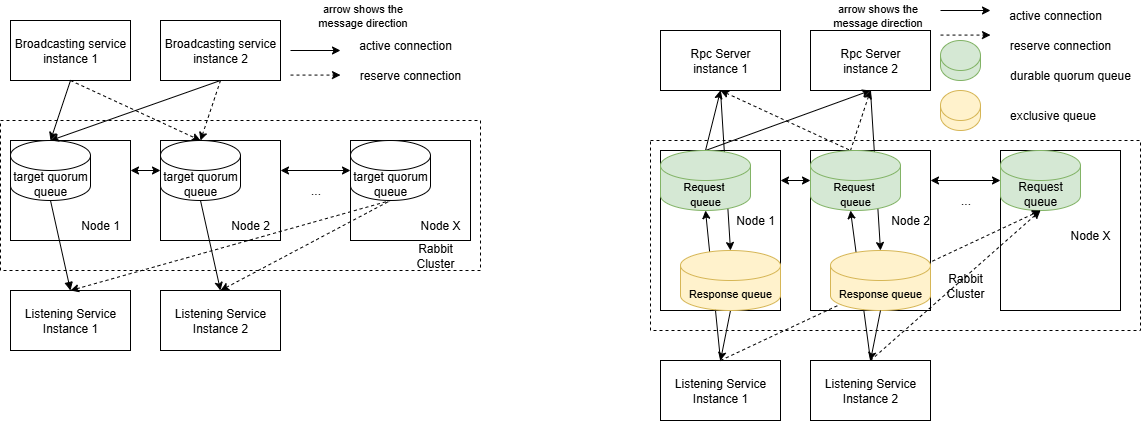

The diagram above was exported from draw.io. Its source (the exported page's mxGraphModel, read from the mxfile embedded in the PNG):
<mxGraphModel dx="902" dy="503" grid="1" gridSize="10" guides="1" tooltips="1" connect="1" arrows="1" fold="1" page="1" pageScale="1" pageWidth="850" pageHeight="1100" math="0" shadow="0">
  <root>
    <mxCell id="0" />
    <mxCell id="1" parent="0" />
    <mxCell id="TMZUys87CvVjMPINxpUV-1" value="Broadcasting service&lt;br&gt;instance 1" style="rounded=0;whiteSpace=wrap;html=1;" parent="1" vertex="1">
      <mxGeometry x="130" y="50" width="120" height="60" as="geometry" />
    </mxCell>
    <mxCell id="TMZUys87CvVjMPINxpUV-2" value="Broadcasting service&lt;br style=&quot;border-color: var(--border-color);&quot;&gt;instance 2" style="rounded=0;whiteSpace=wrap;html=1;" parent="1" vertex="1">
      <mxGeometry x="280" y="50" width="120" height="60" as="geometry" />
    </mxCell>
    <mxCell id="TMZUys87CvVjMPINxpUV-5" value="" style="rounded=0;whiteSpace=wrap;html=1;" parent="1" vertex="1">
      <mxGeometry x="130" y="170" width="120" height="100" as="geometry" />
    </mxCell>
    <mxCell id="TMZUys87CvVjMPINxpUV-6" value="" style="rounded=0;whiteSpace=wrap;html=1;" parent="1" vertex="1">
      <mxGeometry x="280" y="170" width="120" height="100" as="geometry" />
    </mxCell>
    <mxCell id="TMZUys87CvVjMPINxpUV-7" value="" style="rounded=0;whiteSpace=wrap;html=1;" parent="1" vertex="1">
      <mxGeometry x="470" y="170" width="120" height="100" as="geometry" />
    </mxCell>
    <mxCell id="TMZUys87CvVjMPINxpUV-8" value="..." style="text;html=1;align=center;verticalAlign=middle;resizable=0;points=[];autosize=1;strokeColor=none;fillColor=none;" parent="1" vertex="1">
      <mxGeometry x="420" y="205" width="30" height="30" as="geometry" />
    </mxCell>
    <mxCell id="TMZUys87CvVjMPINxpUV-9" value="target quorum queue" style="shape=cylinder3;whiteSpace=wrap;html=1;boundedLbl=1;backgroundOutline=1;size=15;" parent="1" vertex="1">
      <mxGeometry x="130" y="170" width="80" height="60" as="geometry" />
    </mxCell>
    <mxCell id="TMZUys87CvVjMPINxpUV-10" value="target quorum queue" style="shape=cylinder3;whiteSpace=wrap;html=1;boundedLbl=1;backgroundOutline=1;size=15;" parent="1" vertex="1">
      <mxGeometry x="280" y="170" width="80" height="60" as="geometry" />
    </mxCell>
    <mxCell id="TMZUys87CvVjMPINxpUV-11" value="target quorum queue" style="shape=cylinder3;whiteSpace=wrap;html=1;boundedLbl=1;backgroundOutline=1;size=15;" parent="1" vertex="1">
      <mxGeometry x="470" y="170" width="80" height="60" as="geometry" />
    </mxCell>
    <mxCell id="TMZUys87CvVjMPINxpUV-14" value="" style="endArrow=classic;startArrow=classic;html=1;rounded=0;entryX=0;entryY=0.5;entryDx=0;entryDy=0;entryPerimeter=0;" parent="1" target="TMZUys87CvVjMPINxpUV-10" edge="1">
      <mxGeometry width="50" height="50" relative="1" as="geometry">
        <mxPoint x="250" y="200" as="sourcePoint" />
        <mxPoint x="300" y="290" as="targetPoint" />
      </mxGeometry>
    </mxCell>
    <mxCell id="TMZUys87CvVjMPINxpUV-15" value="" style="endArrow=classic;startArrow=classic;html=1;rounded=0;entryX=0;entryY=0.5;entryDx=0;entryDy=0;entryPerimeter=0;" parent="1" target="TMZUys87CvVjMPINxpUV-11" edge="1">
      <mxGeometry width="50" height="50" relative="1" as="geometry">
        <mxPoint x="400" y="200" as="sourcePoint" />
        <mxPoint x="290" y="210" as="targetPoint" />
      </mxGeometry>
    </mxCell>
    <mxCell id="TMZUys87CvVjMPINxpUV-16" value="" style="endArrow=classic;html=1;rounded=0;exitX=0.5;exitY=1;exitDx=0;exitDy=0;entryX=0.5;entryY=0;entryDx=0;entryDy=0;entryPerimeter=0;" parent="1" source="TMZUys87CvVjMPINxpUV-1" target="TMZUys87CvVjMPINxpUV-9" edge="1">
      <mxGeometry width="50" height="50" relative="1" as="geometry">
        <mxPoint x="170" y="170" as="sourcePoint" />
        <mxPoint x="220" y="120" as="targetPoint" />
      </mxGeometry>
    </mxCell>
    <mxCell id="TMZUys87CvVjMPINxpUV-19" value="" style="endArrow=classic;html=1;rounded=0;exitX=0.5;exitY=1;exitDx=0;exitDy=0;entryX=0.5;entryY=0;entryDx=0;entryDy=0;entryPerimeter=0;dashed=1;" parent="1" source="TMZUys87CvVjMPINxpUV-1" target="TMZUys87CvVjMPINxpUV-10" edge="1">
      <mxGeometry width="50" height="50" relative="1" as="geometry">
        <mxPoint x="260" y="160" as="sourcePoint" />
        <mxPoint x="310" y="110" as="targetPoint" />
      </mxGeometry>
    </mxCell>
    <mxCell id="TMZUys87CvVjMPINxpUV-20" value="Node 2" style="text;html=1;strokeColor=none;fillColor=none;align=center;verticalAlign=middle;whiteSpace=wrap;rounded=0;" parent="1" vertex="1">
      <mxGeometry x="340" y="240" width="60" height="30" as="geometry" />
    </mxCell>
    <mxCell id="TMZUys87CvVjMPINxpUV-21" value="Node X" style="text;html=1;strokeColor=none;fillColor=none;align=center;verticalAlign=middle;whiteSpace=wrap;rounded=0;" parent="1" vertex="1">
      <mxGeometry x="530" y="240" width="60" height="30" as="geometry" />
    </mxCell>
    <mxCell id="TMZUys87CvVjMPINxpUV-22" value="Node 1" style="text;html=1;strokeColor=none;fillColor=none;align=center;verticalAlign=middle;whiteSpace=wrap;rounded=0;" parent="1" vertex="1">
      <mxGeometry x="190" y="240" width="60" height="30" as="geometry" />
    </mxCell>
    <mxCell id="TMZUys87CvVjMPINxpUV-23" value="" style="endArrow=classic;html=1;rounded=0;exitX=0.5;exitY=1;exitDx=0;exitDy=0;entryX=0.5;entryY=0;entryDx=0;entryDy=0;entryPerimeter=0;" parent="1" source="TMZUys87CvVjMPINxpUV-2" target="TMZUys87CvVjMPINxpUV-9" edge="1">
      <mxGeometry width="50" height="50" relative="1" as="geometry">
        <mxPoint x="200" y="120" as="sourcePoint" />
        <mxPoint x="180" y="180" as="targetPoint" />
      </mxGeometry>
    </mxCell>
    <mxCell id="TMZUys87CvVjMPINxpUV-24" value="" style="endArrow=classic;html=1;rounded=0;entryX=0.5;entryY=0;entryDx=0;entryDy=0;entryPerimeter=0;dashed=1;" parent="1" target="TMZUys87CvVjMPINxpUV-10" edge="1">
      <mxGeometry width="50" height="50" relative="1" as="geometry">
        <mxPoint x="340" y="110" as="sourcePoint" />
        <mxPoint x="190" y="190" as="targetPoint" />
      </mxGeometry>
    </mxCell>
    <mxCell id="TMZUys87CvVjMPINxpUV-25" value="Listening Service Instance 1" style="rounded=0;whiteSpace=wrap;html=1;" parent="1" vertex="1">
      <mxGeometry x="130" y="320" width="120" height="60" as="geometry" />
    </mxCell>
    <mxCell id="TMZUys87CvVjMPINxpUV-26" value="Listening Service Instance 2" style="rounded=0;whiteSpace=wrap;html=1;" parent="1" vertex="1">
      <mxGeometry x="280" y="320" width="120" height="60" as="geometry" />
    </mxCell>
    <mxCell id="TMZUys87CvVjMPINxpUV-28" value="" style="rounded=0;whiteSpace=wrap;html=1;fillColor=none;dashed=1;" parent="1" vertex="1">
      <mxGeometry x="120" y="150" width="480" height="150" as="geometry" />
    </mxCell>
    <mxCell id="TMZUys87CvVjMPINxpUV-29" value="Rabbit Cluster" style="text;html=1;strokeColor=none;fillColor=none;align=center;verticalAlign=middle;whiteSpace=wrap;rounded=0;" parent="1" vertex="1">
      <mxGeometry x="520" y="270" width="70" height="30" as="geometry" />
    </mxCell>
    <mxCell id="TMZUys87CvVjMPINxpUV-30" value="" style="endArrow=classic;html=1;rounded=0;" parent="1" edge="1">
      <mxGeometry width="50" height="50" relative="1" as="geometry">
        <mxPoint x="410" y="80" as="sourcePoint" />
        <mxPoint x="460" y="80" as="targetPoint" />
      </mxGeometry>
    </mxCell>
    <mxCell id="TMZUys87CvVjMPINxpUV-31" value="active connection" style="text;html=1;strokeColor=none;fillColor=none;align=center;verticalAlign=middle;whiteSpace=wrap;rounded=0;" parent="1" vertex="1">
      <mxGeometry x="470" y="60" width="110" height="30" as="geometry" />
    </mxCell>
    <mxCell id="TMZUys87CvVjMPINxpUV-35" value="" style="endArrow=classic;html=1;rounded=0;dashed=1;" parent="1" edge="1">
      <mxGeometry width="50" height="50" relative="1" as="geometry">
        <mxPoint x="410" y="104.58" as="sourcePoint" />
        <mxPoint x="460" y="104.58" as="targetPoint" />
      </mxGeometry>
    </mxCell>
    <mxCell id="TMZUys87CvVjMPINxpUV-36" value="reserve connection" style="text;html=1;strokeColor=none;fillColor=none;align=center;verticalAlign=middle;whiteSpace=wrap;rounded=0;" parent="1" vertex="1">
      <mxGeometry x="470" y="90" width="120" height="30" as="geometry" />
    </mxCell>
    <mxCell id="TMZUys87CvVjMPINxpUV-39" value="" style="endArrow=none;html=1;rounded=0;dashed=1;entryX=0.5;entryY=1;entryDx=0;entryDy=0;exitX=0.5;exitY=0;exitDx=0;exitDy=0;entryPerimeter=0;startArrow=classic;startFill=1;endFill=0;" parent="1" source="TMZUys87CvVjMPINxpUV-25" target="TMZUys87CvVjMPINxpUV-11" edge="1">
      <mxGeometry width="50" height="50" relative="1" as="geometry">
        <mxPoint x="70" y="380" as="sourcePoint" />
        <mxPoint x="120" y="330" as="targetPoint" />
      </mxGeometry>
    </mxCell>
    <mxCell id="TMZUys87CvVjMPINxpUV-40" value="" style="endArrow=none;html=1;rounded=0;dashed=1;exitX=0.5;exitY=0;exitDx=0;exitDy=0;entryX=0.5;entryY=1;entryDx=0;entryDy=0;entryPerimeter=0;endFill=0;startArrow=classic;startFill=1;" parent="1" source="TMZUys87CvVjMPINxpUV-26" target="TMZUys87CvVjMPINxpUV-11" edge="1">
      <mxGeometry width="50" height="50" relative="1" as="geometry">
        <mxPoint x="420" y="380" as="sourcePoint" />
        <mxPoint x="470" y="330" as="targetPoint" />
      </mxGeometry>
    </mxCell>
    <mxCell id="TMZUys87CvVjMPINxpUV-41" value="" style="endArrow=none;html=1;rounded=0;entryX=0.5;entryY=1;entryDx=0;entryDy=0;entryPerimeter=0;exitX=0.5;exitY=0;exitDx=0;exitDy=0;startArrow=classic;startFill=1;endFill=0;" parent="1" source="TMZUys87CvVjMPINxpUV-26" target="TMZUys87CvVjMPINxpUV-10" edge="1">
      <mxGeometry width="50" height="50" relative="1" as="geometry">
        <mxPoint x="430" y="400" as="sourcePoint" />
        <mxPoint x="480" y="350" as="targetPoint" />
      </mxGeometry>
    </mxCell>
    <mxCell id="TMZUys87CvVjMPINxpUV-42" value="" style="endArrow=none;html=1;rounded=0;entryX=0.5;entryY=1;entryDx=0;entryDy=0;entryPerimeter=0;startArrow=block;startFill=1;endFill=0;" parent="1" target="TMZUys87CvVjMPINxpUV-9" edge="1">
      <mxGeometry width="50" height="50" relative="1" as="geometry">
        <mxPoint x="190" y="320" as="sourcePoint" />
        <mxPoint x="330" y="240" as="targetPoint" />
      </mxGeometry>
    </mxCell>
    <mxCell id="TMZUys87CvVjMPINxpUV-43" value="Rpc Server&lt;br&gt;instance 1" style="rounded=0;whiteSpace=wrap;html=1;" parent="1" vertex="1">
      <mxGeometry x="780" y="60" width="120" height="60" as="geometry" />
    </mxCell>
    <mxCell id="TMZUys87CvVjMPINxpUV-44" value="Rpc Server&lt;br style=&quot;border-color: var(--border-color);&quot;&gt;instance 2" style="rounded=0;whiteSpace=wrap;html=1;" parent="1" vertex="1">
      <mxGeometry x="930" y="60" width="120" height="60" as="geometry" />
    </mxCell>
    <mxCell id="TMZUys87CvVjMPINxpUV-45" value="" style="rounded=0;whiteSpace=wrap;html=1;" parent="1" vertex="1">
      <mxGeometry x="780" y="180" width="120" height="160" as="geometry" />
    </mxCell>
    <mxCell id="TMZUys87CvVjMPINxpUV-46" value="" style="rounded=0;whiteSpace=wrap;html=1;" parent="1" vertex="1">
      <mxGeometry x="930" y="180" width="120" height="160" as="geometry" />
    </mxCell>
    <mxCell id="TMZUys87CvVjMPINxpUV-47" value="" style="rounded=0;whiteSpace=wrap;html=1;" parent="1" vertex="1">
      <mxGeometry x="1120" y="180" width="120" height="160" as="geometry" />
    </mxCell>
    <mxCell id="TMZUys87CvVjMPINxpUV-48" value="..." style="text;html=1;align=center;verticalAlign=middle;resizable=0;points=[];autosize=1;strokeColor=none;fillColor=none;" parent="1" vertex="1">
      <mxGeometry x="1070" y="215" width="30" height="30" as="geometry" />
    </mxCell>
    <mxCell id="TMZUys87CvVjMPINxpUV-51" value="Request queue" style="shape=cylinder3;whiteSpace=wrap;html=1;boundedLbl=1;backgroundOutline=1;size=15;fillColor=#d5e8d4;strokeColor=#82b366;" parent="1" vertex="1">
      <mxGeometry x="1120" y="180" width="80" height="60" as="geometry" />
    </mxCell>
    <mxCell id="TMZUys87CvVjMPINxpUV-52" value="" style="endArrow=classic;startArrow=classic;html=1;rounded=0;entryX=0;entryY=0.5;entryDx=0;entryDy=0;entryPerimeter=0;" parent="1" edge="1">
      <mxGeometry width="50" height="50" relative="1" as="geometry">
        <mxPoint x="900" y="210" as="sourcePoint" />
        <mxPoint x="929.9999999999998" y="210" as="targetPoint" />
      </mxGeometry>
    </mxCell>
    <mxCell id="TMZUys87CvVjMPINxpUV-53" value="" style="endArrow=classic;startArrow=classic;html=1;rounded=0;entryX=0;entryY=0.5;entryDx=0;entryDy=0;entryPerimeter=0;" parent="1" target="TMZUys87CvVjMPINxpUV-51" edge="1">
      <mxGeometry width="50" height="50" relative="1" as="geometry">
        <mxPoint x="1050" y="210" as="sourcePoint" />
        <mxPoint x="940" y="220" as="targetPoint" />
      </mxGeometry>
    </mxCell>
    <mxCell id="TMZUys87CvVjMPINxpUV-54" value="" style="endArrow=none;html=1;rounded=0;exitX=0.5;exitY=1;exitDx=0;exitDy=0;entryX=0.5;entryY=0;entryDx=0;entryDy=0;entryPerimeter=0;startArrow=classic;startFill=1;endFill=0;" parent="1" source="TMZUys87CvVjMPINxpUV-43" edge="1">
      <mxGeometry width="50" height="50" relative="1" as="geometry">
        <mxPoint x="820" y="180" as="sourcePoint" />
        <mxPoint x="825" y="180" as="targetPoint" />
      </mxGeometry>
    </mxCell>
    <mxCell id="TMZUys87CvVjMPINxpUV-55" value="" style="endArrow=none;html=1;rounded=0;exitX=0.5;exitY=1;exitDx=0;exitDy=0;entryX=0.5;entryY=0;entryDx=0;entryDy=0;entryPerimeter=0;dashed=1;startArrow=classic;startFill=1;endFill=0;" parent="1" source="TMZUys87CvVjMPINxpUV-43" edge="1">
      <mxGeometry width="50" height="50" relative="1" as="geometry">
        <mxPoint x="910" y="170" as="sourcePoint" />
        <mxPoint x="969.9999999999998" y="180" as="targetPoint" />
      </mxGeometry>
    </mxCell>
    <mxCell id="TMZUys87CvVjMPINxpUV-56" value="Node 2" style="text;html=1;strokeColor=none;fillColor=none;align=center;verticalAlign=middle;whiteSpace=wrap;rounded=0;" parent="1" vertex="1">
      <mxGeometry x="1000" y="235" width="60" height="30" as="geometry" />
    </mxCell>
    <mxCell id="TMZUys87CvVjMPINxpUV-57" value="Node X" style="text;html=1;strokeColor=none;fillColor=none;align=center;verticalAlign=middle;whiteSpace=wrap;rounded=0;" parent="1" vertex="1">
      <mxGeometry x="1180" y="250" width="60" height="30" as="geometry" />
    </mxCell>
    <mxCell id="TMZUys87CvVjMPINxpUV-58" value="Node 1" style="text;html=1;strokeColor=none;fillColor=none;align=center;verticalAlign=middle;whiteSpace=wrap;rounded=0;" parent="1" vertex="1">
      <mxGeometry x="850" y="235" width="50" height="30" as="geometry" />
    </mxCell>
    <mxCell id="TMZUys87CvVjMPINxpUV-59" value="" style="endArrow=none;html=1;rounded=0;exitX=0.5;exitY=1;exitDx=0;exitDy=0;entryX=0.5;entryY=0;entryDx=0;entryDy=0;entryPerimeter=0;startArrow=classic;startFill=1;endFill=0;" parent="1" source="TMZUys87CvVjMPINxpUV-44" edge="1">
      <mxGeometry width="50" height="50" relative="1" as="geometry">
        <mxPoint x="850" y="130" as="sourcePoint" />
        <mxPoint x="825" y="180" as="targetPoint" />
      </mxGeometry>
    </mxCell>
    <mxCell id="TMZUys87CvVjMPINxpUV-60" value="" style="endArrow=none;html=1;rounded=0;entryX=0.5;entryY=0;entryDx=0;entryDy=0;entryPerimeter=0;dashed=1;startArrow=classic;startFill=1;endFill=0;" parent="1" edge="1">
      <mxGeometry width="50" height="50" relative="1" as="geometry">
        <mxPoint x="990" y="120" as="sourcePoint" />
        <mxPoint x="969.9999999999998" y="180" as="targetPoint" />
      </mxGeometry>
    </mxCell>
    <mxCell id="TMZUys87CvVjMPINxpUV-61" value="Listening Service Instance 1" style="rounded=0;whiteSpace=wrap;html=1;" parent="1" vertex="1">
      <mxGeometry x="780" y="390" width="120" height="60" as="geometry" />
    </mxCell>
    <mxCell id="TMZUys87CvVjMPINxpUV-62" value="Listening Service Instance 2" style="rounded=0;whiteSpace=wrap;html=1;" parent="1" vertex="1">
      <mxGeometry x="930" y="390" width="120" height="60" as="geometry" />
    </mxCell>
    <mxCell id="TMZUys87CvVjMPINxpUV-63" value="" style="rounded=0;whiteSpace=wrap;html=1;fillColor=none;dashed=1;" parent="1" vertex="1">
      <mxGeometry x="770" y="170" width="490" height="190" as="geometry" />
    </mxCell>
    <mxCell id="TMZUys87CvVjMPINxpUV-64" value="Rabbit Cluster" style="text;html=1;strokeColor=none;fillColor=none;align=center;verticalAlign=middle;whiteSpace=wrap;rounded=0;" parent="1" vertex="1">
      <mxGeometry x="1050" y="300" width="70" height="30" as="geometry" />
    </mxCell>
    <mxCell id="TMZUys87CvVjMPINxpUV-65" value="" style="endArrow=classic;html=1;rounded=0;" parent="1" edge="1">
      <mxGeometry width="50" height="50" relative="1" as="geometry">
        <mxPoint x="1060" y="40" as="sourcePoint" />
        <mxPoint x="1110" y="40" as="targetPoint" />
      </mxGeometry>
    </mxCell>
    <mxCell id="TMZUys87CvVjMPINxpUV-66" value="active connection" style="text;html=1;strokeColor=none;fillColor=none;align=center;verticalAlign=middle;whiteSpace=wrap;rounded=0;" parent="1" vertex="1">
      <mxGeometry x="1120" y="30" width="110" height="30" as="geometry" />
    </mxCell>
    <mxCell id="TMZUys87CvVjMPINxpUV-67" value="" style="endArrow=classic;html=1;rounded=0;dashed=1;" parent="1" edge="1">
      <mxGeometry width="50" height="50" relative="1" as="geometry">
        <mxPoint x="1060" y="64.58" as="sourcePoint" />
        <mxPoint x="1110" y="64.58" as="targetPoint" />
      </mxGeometry>
    </mxCell>
    <mxCell id="TMZUys87CvVjMPINxpUV-68" value="reserve connection" style="text;html=1;strokeColor=none;fillColor=none;align=center;verticalAlign=middle;whiteSpace=wrap;rounded=0;" parent="1" vertex="1">
      <mxGeometry x="1120" y="60" width="120" height="30" as="geometry" />
    </mxCell>
    <mxCell id="TMZUys87CvVjMPINxpUV-71" value="" style="endArrow=classic;html=1;rounded=0;entryX=0.5;entryY=1;entryDx=0;entryDy=0;entryPerimeter=0;exitX=0.5;exitY=0;exitDx=0;exitDy=0;" parent="1" source="TMZUys87CvVjMPINxpUV-62" edge="1">
      <mxGeometry width="50" height="50" relative="1" as="geometry">
        <mxPoint x="1080" y="410" as="sourcePoint" />
        <mxPoint x="969.9999999999998" y="240" as="targetPoint" />
      </mxGeometry>
    </mxCell>
    <mxCell id="TMZUys87CvVjMPINxpUV-72" value="" style="endArrow=classic;html=1;rounded=0;entryX=0.5;entryY=1;entryDx=0;entryDy=0;entryPerimeter=0;exitX=0.5;exitY=0;exitDx=0;exitDy=0;" parent="1" source="TMZUys87CvVjMPINxpUV-61" edge="1">
      <mxGeometry width="50" height="50" relative="1" as="geometry">
        <mxPoint x="840" y="330" as="sourcePoint" />
        <mxPoint x="825" y="240" as="targetPoint" />
      </mxGeometry>
    </mxCell>
    <mxCell id="TMZUys87CvVjMPINxpUV-76" value="arrow shows the message direction" style="text;html=1;strokeColor=none;fillColor=none;align=center;verticalAlign=middle;whiteSpace=wrap;rounded=0;fontSize=11;" parent="1" vertex="1">
      <mxGeometry x="420" y="30" width="125" height="30" as="geometry" />
    </mxCell>
    <mxCell id="TMZUys87CvVjMPINxpUV-77" value="arrow shows the message direction" style="text;html=1;strokeColor=none;fillColor=none;align=center;verticalAlign=middle;whiteSpace=wrap;rounded=0;fontSize=11;" parent="1" vertex="1">
      <mxGeometry x="935" y="30" width="125" height="30" as="geometry" />
    </mxCell>
    <mxCell id="TMZUys87CvVjMPINxpUV-79" value="" style="endArrow=classic;html=1;rounded=0;fontSize=11;exitX=0.5;exitY=1;exitDx=0;exitDy=0;entryX=0.5;entryY=0;entryDx=0;entryDy=0;entryPerimeter=0;" parent="1" source="TMZUys87CvVjMPINxpUV-43" edge="1">
      <mxGeometry width="50" height="50" relative="1" as="geometry">
        <mxPoint x="680" y="250" as="sourcePoint" />
        <mxPoint x="850" y="280" as="targetPoint" />
      </mxGeometry>
    </mxCell>
    <mxCell id="TMZUys87CvVjMPINxpUV-80" value="&lt;font style=&quot;font-size: 11px;&quot;&gt;Request&amp;nbsp;&lt;br&gt;queue&lt;/font&gt;" style="shape=cylinder3;whiteSpace=wrap;html=1;boundedLbl=1;backgroundOutline=1;size=15;fillColor=#d5e8d4;strokeColor=#82b366;" parent="1" vertex="1">
      <mxGeometry x="780" y="180" width="90" height="60" as="geometry" />
    </mxCell>
    <mxCell id="TMZUys87CvVjMPINxpUV-81" value="" style="endArrow=classic;html=1;rounded=0;fontSize=11;exitX=0.5;exitY=1;exitDx=0;exitDy=0;exitPerimeter=0;entryX=0.5;entryY=0;entryDx=0;entryDy=0;" parent="1" target="TMZUys87CvVjMPINxpUV-61" edge="1">
      <mxGeometry width="50" height="50" relative="1" as="geometry">
        <mxPoint x="850" y="340" as="sourcePoint" />
        <mxPoint x="740" y="370" as="targetPoint" />
      </mxGeometry>
    </mxCell>
    <mxCell id="TMZUys87CvVjMPINxpUV-82" value="" style="endArrow=classic;html=1;rounded=0;fontSize=11;entryX=0.5;entryY=1;entryDx=0;entryDy=0;entryPerimeter=0;exitX=0.5;exitY=0;exitDx=0;exitDy=0;dashed=1;" parent="1" source="TMZUys87CvVjMPINxpUV-61" target="TMZUys87CvVjMPINxpUV-51" edge="1">
      <mxGeometry width="50" height="50" relative="1" as="geometry">
        <mxPoint x="670" y="400" as="sourcePoint" />
        <mxPoint x="974.9999999999998" y="240" as="targetPoint" />
      </mxGeometry>
    </mxCell>
    <mxCell id="TMZUys87CvVjMPINxpUV-84" value="" style="endArrow=classic;html=1;rounded=0;entryX=0.5;entryY=1;entryDx=0;entryDy=0;entryPerimeter=0;dashed=1;" parent="1" target="TMZUys87CvVjMPINxpUV-51" edge="1">
      <mxGeometry width="50" height="50" relative="1" as="geometry">
        <mxPoint x="990" y="390" as="sourcePoint" />
        <mxPoint x="830" y="240" as="targetPoint" />
      </mxGeometry>
    </mxCell>
    <mxCell id="TMZUys87CvVjMPINxpUV-85" value="&lt;font style=&quot;font-size: 11px;&quot;&gt;Response queue&lt;br&gt;&lt;/font&gt;" style="shape=cylinder3;whiteSpace=wrap;html=1;boundedLbl=1;backgroundOutline=1;size=15;fillColor=#fff2cc;strokeColor=#d6b656;" parent="1" vertex="1">
      <mxGeometry x="950" y="280" width="100" height="60" as="geometry" />
    </mxCell>
    <mxCell id="TMZUys87CvVjMPINxpUV-86" value="&lt;font style=&quot;font-size: 11px;&quot;&gt;Response queue&lt;br&gt;&lt;/font&gt;" style="shape=cylinder3;whiteSpace=wrap;html=1;boundedLbl=1;backgroundOutline=1;size=15;fillColor=#fff2cc;strokeColor=#d6b656;" parent="1" vertex="1">
      <mxGeometry x="800" y="280" width="100" height="60" as="geometry" />
    </mxCell>
    <mxCell id="TMZUys87CvVjMPINxpUV-87" value="" style="endArrow=classic;html=1;rounded=0;fontSize=11;exitX=0.5;exitY=1;exitDx=0;exitDy=0;entryX=0.5;entryY=0;entryDx=0;entryDy=0;entryPerimeter=0;" parent="1" source="TMZUys87CvVjMPINxpUV-44" target="TMZUys87CvVjMPINxpUV-85" edge="1">
      <mxGeometry width="50" height="50" relative="1" as="geometry">
        <mxPoint x="850" y="130" as="sourcePoint" />
        <mxPoint x="860" y="290" as="targetPoint" />
      </mxGeometry>
    </mxCell>
    <mxCell id="TMZUys87CvVjMPINxpUV-88" value="&lt;font style=&quot;font-size: 11px;&quot;&gt;Request&amp;nbsp;&lt;br&gt;queue&lt;/font&gt;" style="shape=cylinder3;whiteSpace=wrap;html=1;boundedLbl=1;backgroundOutline=1;size=15;fillColor=#d5e8d4;strokeColor=#82b366;" parent="1" vertex="1">
      <mxGeometry x="930" y="180" width="90" height="60" as="geometry" />
    </mxCell>
    <mxCell id="TMZUys87CvVjMPINxpUV-89" value="" style="endArrow=classic;html=1;rounded=0;fontSize=11;exitX=0.5;exitY=1;exitDx=0;exitDy=0;exitPerimeter=0;entryX=0.5;entryY=0;entryDx=0;entryDy=0;" parent="1" source="TMZUys87CvVjMPINxpUV-85" target="TMZUys87CvVjMPINxpUV-62" edge="1">
      <mxGeometry width="50" height="50" relative="1" as="geometry">
        <mxPoint x="1100" y="420" as="sourcePoint" />
        <mxPoint x="1150" y="370" as="targetPoint" />
      </mxGeometry>
    </mxCell>
    <mxCell id="TMZUys87CvVjMPINxpUV-90" value="" style="shape=cylinder3;whiteSpace=wrap;html=1;boundedLbl=1;backgroundOutline=1;size=15;fillColor=#d5e8d4;strokeColor=#82b366;" parent="1" vertex="1">
      <mxGeometry x="1060" y="70" width="40" height="40" as="geometry" />
    </mxCell>
    <mxCell id="TMZUys87CvVjMPINxpUV-91" value="" style="shape=cylinder3;whiteSpace=wrap;html=1;boundedLbl=1;backgroundOutline=1;size=15;fillColor=#fff2cc;strokeColor=#d6b656;" parent="1" vertex="1">
      <mxGeometry x="1060" y="120" width="40" height="40" as="geometry" />
    </mxCell>
    <mxCell id="TMZUys87CvVjMPINxpUV-93" value="durable quorum queue" style="text;html=1;strokeColor=none;fillColor=none;align=center;verticalAlign=middle;whiteSpace=wrap;rounded=0;" parent="1" vertex="1">
      <mxGeometry x="1120" y="90" width="140" height="30" as="geometry" />
    </mxCell>
    <mxCell id="TMZUys87CvVjMPINxpUV-94" value="exclusive queue" style="text;html=1;strokeColor=none;fillColor=none;align=center;verticalAlign=middle;whiteSpace=wrap;rounded=0;" parent="1" vertex="1">
      <mxGeometry x="1115" y="130" width="115" height="30" as="geometry" />
    </mxCell>
  </root>
</mxGraphModel>